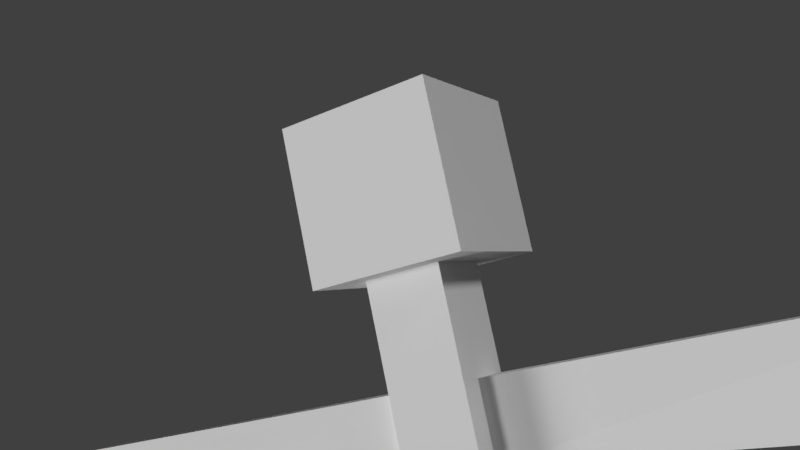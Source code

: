 # Source: entregaP0.blend  (saved by Blender 2.77.0; exported with 4.5.12 LTS)
import bpy
from mathutils import Matrix  # noqa: F401  (used for matrix-valued properties, if any)

bpy.ops.wm.read_factory_settings(use_empty=True)
scene = bpy.context.scene
scene.name = 'Scene'

# ---- collections
col_collection_1 = bpy.data.collections.new('Collection 1'); scene.collection.children.link(col_collection_1)

# ---- materials (node trees are filled in below, after node groups)
mat_material = bpy.data.materials.new('Material')
mat_material.alpha_threshold = 0.0
mat_material.use_transparent_shadow = False
mat_material.roughness = 0.5
mat_material.specular_intensity = 0.0

# ---- material node trees

# ---- world
world_world = bpy.data.worlds.new('World'); scene.world = world_world
world_world.color = (0.05088, 0.05088, 0.05088)
world_world.use_sun_shadow = False
world_world.sun_shadow_jitter_overblur = 0.0
world_world.cycles.sampling_method = 'MANUAL'

# ---- cameras
cam_camera = bpy.data.cameras.new('Camera')
cam_camera.clip_end = 100.0
cam_camera.lens = 35.0
cam_camera.sensor_width = 32.0
cam_camera.sensor_height = 18.0
cam_camera.ortho_scale = 7.314
cam_camera.dof.focus_distance = 0.0
cam_camera.dof.aperture_fstop = 128.0

# ---- lights
light_lamp_001 = bpy.data.lights.new('Lamp.001', 'SUN')
light_lamp_001.transmission_factor = 0.0
light_lamp_001.cutoff_distance = 30.0
light_lamp_001.angle = 0.1993
light_lamp_001.energy = 1.0
light_lamp_001.shadow_buffer_clip_start = 1.001
light_lamp_001.shadow_soft_size = 0.1
light_lamp_001.shadow_cascade_max_distance = 1000.0
light_lamp = bpy.data.lights.new('Lamp', 'SUN')
light_lamp.transmission_factor = 0.0
light_lamp.cutoff_distance = 30.0
light_lamp.angle = 0.1993
light_lamp.energy = 1.0
light_lamp.shadow_buffer_clip_start = 1.001
light_lamp.shadow_soft_size = 0.1
light_lamp.shadow_cascade_max_distance = 1000.0
light_lamp_002 = bpy.data.lights.new('Lamp.002', 'SUN')
light_lamp_002.transmission_factor = 0.0
light_lamp_002.cutoff_distance = 30.0
light_lamp_002.angle = 0.1993
light_lamp_002.energy = 1.0
light_lamp_002.shadow_buffer_clip_start = 1.001
light_lamp_002.shadow_soft_size = 0.1
light_lamp_002.shadow_cascade_max_distance = 1000.0
light_lamp_003 = bpy.data.lights.new('Lamp.003', 'SUN')
light_lamp_003.transmission_factor = 0.0
light_lamp_003.cutoff_distance = 30.0
light_lamp_003.angle = 0.1993
light_lamp_003.energy = 1.0
light_lamp_003.shadow_buffer_clip_start = 1.001
light_lamp_003.shadow_soft_size = 0.1
light_lamp_003.shadow_cascade_max_distance = 1000.0

# ---- meshes
me_cube_002 = bpy.data.meshes.new('Cube.002')
me_cube_002.from_pydata([(6.388, -0.4507, 12.49), (5.98, -0.25, 13.75), (0.4799, -0.25, 12.75), (0.4799, -0.25, 13.75), (5.98, 0.25, 12.75), (5.98, 0.25, 13.75), (0.4799, 0.25, 12.75), (0.4799, 0.25, 13.75), (-1.0, -1.0, 15.12), (-1.0, -1.0, 17.12), (-1.0, 1.0, 15.12), (-1.0, 1.0, 17.12), (1.0, -1.0, 15.12), (1.0, -1.0, 17.12), (1.0, 1.0, 15.12), (1.0, 1.0, 17.12), (-0.5, -0.6093, 5.117), (-0.5, -0.6093, 15.12), (-0.5, 0.3907, 5.117), (-0.5, 0.3907, 15.12), (0.5, -0.6093, 5.117), (0.5, -0.6093, 15.12), (0.5, 0.3907, 5.117), (0.5, 0.3907, 15.12), (-0.3276, 0.1467, 5.137), (0.4384, 0.1467, 5.78), (3.208, 0.1467, 0.9241), (3.974, 0.1467, 1.567), (-0.3276, -0.3533, 5.137), (0.4384, -0.3533, 5.78), (3.208, -0.3533, 0.9241), (3.974, -0.3533, 1.567), (-0.4579, -0.4686, 12.75), (-0.4579, -0.4686, 13.75), (-5.958, -0.4686, 12.75), (-5.958, -0.4686, 13.75), (-0.4579, 0.03142, 12.75), (-0.4579, 0.03142, 13.75), (-5.958, 0.03142, 12.75), (-5.958, 0.03142, 13.75), (0.5267, -0.3533, 5.137), (-0.2394, -0.3533, 5.78), (-3.009, -0.3533, 0.9241), (-3.775, -0.3533, 1.567), (0.5267, 0.1467, 5.137), (-0.2394, 0.1467, 5.78), (-3.009, 0.1467, 0.9241), (-3.775, 0.1467, 1.567)], [], [(1, 3, 2, 0), (3, 7, 6, 2), (7, 5, 4, 6), (5, 1, 0, 4), (0, 2, 6, 4), (5, 7, 3, 1), (9, 11, 10, 8), (11, 15, 14, 10), (15, 13, 12, 14), (13, 9, 8, 12), (8, 10, 14, 12), (13, 15, 11, 9), (17, 19, 18, 16), (19, 23, 22, 18), (23, 21, 20, 22), (21, 17, 16, 20), (16, 18, 22, 20), (21, 23, 19, 17), (25, 27, 26, 24), (27, 31, 30, 26), (31, 29, 28, 30), (29, 25, 24, 28), (24, 26, 30, 28), (29, 31, 27, 25), (33, 35, 34, 32), (35, 39, 38, 34), (39, 37, 36, 38), (37, 33, 32, 36), (32, 34, 38, 36), (37, 39, 35, 33), (41, 43, 42, 40), (43, 47, 46, 42), (47, 45, 44, 46), (45, 41, 40, 44), (40, 42, 46, 44), (45, 47, 43, 41)])
_uv = me_cube_002.uv_layers.new(name='UVMap')
_uv.uv.foreach_set('vector', [0.0, 0.0, 1.0, 0.0, 1.0, 1.0, 0.0, 1.0, 0.0, 0.0, 1.0, 0.0, 1.0, 1.0, 0.0, 1.0, 0.0, 0.0, 1.0, 0.0, 1.0, 1.0, 0.0, 1.0, 0.0, 0.0, 1.0, 0.0, 1.0, 1.0, 0.0, 1.0, 0.0, 0.0, 1.0, 0.0, 1.0, 1.0, 0.0, 1.0, 0.0, 0.0, 1.0, 0.0, 1.0, 1.0, 0.0, 1.0, 0.0, 0.0, 1.0, 0.0, 1.0, 1.0, 0.0, 1.0, 0.0, 0.0, 1.0, 0.0, 1.0, 1.0, 0.0, 1.0, 0.0, 0.0, 1.0, 0.0, 1.0, 1.0, 0.0, 1.0, 0.0, 0.0, 1.0, 0.0, 1.0, 1.0, 1.192e-07, 1.0, 0.0, 0.0, 1.0, 0.0, 1.0, 1.0, 0.0, 1.0, 0.0, 0.0, 1.0, 0.0, 1.0, 1.0, 0.0, 1.0, 0.0, 0.0, 1.0, 0.0, 1.0, 1.0, 0.0, 1.0, 0.0, 0.0, 1.0, 0.0, 1.0, 1.0, 0.0, 1.0, 0.0, 0.0, 1.0, 0.0, 1.0, 1.0, 0.0, 1.0, 0.0, 0.0, 1.0, 0.0, 1.0, 1.0, 0.0, 1.0, 0.0, 0.0, 1.0, 0.0, 1.0, 1.0, 0.0, 1.0, 0.0, 0.0, 1.0, 0.0, 1.0, 1.0, 0.0, 1.0, 0.0, 0.0, 1.0, 0.0, 1.0, 1.0, 0.0, 1.0, 0.0, 0.0, 1.0, 0.0, 1.0, 1.0, 0.0, 1.0, 0.0, 0.0, 1.0, 0.0, 1.0, 1.0, 0.0, 1.0, 0.0, 0.0, 1.0, 0.0, 1.0, 1.0, 0.0, 1.0, 0.0, 0.0, 1.0, 0.0, 1.0, 1.0, 0.0, 1.0, 0.0, 0.0, 1.0, 0.0, 1.0, 1.0, 0.0, 1.0, 0.0, 0.0, 1.0, 0.0, 1.0, 1.0, 0.0, 1.0, 0.0, 0.0, 1.0, 0.0, 1.0, 1.0, 0.0, 1.0, 0.0, 0.0, 1.0, 0.0, 1.0, 1.0, 0.0, 1.0, 0.0, 0.0, 1.0, 0.0, 1.0, 1.0, 0.0, 1.0, 0.0, 0.0, 1.0, 0.0, 1.0, 1.0, 0.0, 1.0, 0.0, 0.0, 1.0, 0.0, 1.0, 1.0, 0.0, 1.0, 0.0, 0.0, 1.0, 0.0, 1.0, 1.0, 0.0, 1.0, 0.0, 0.0, 1.0, 0.0, 1.0, 1.0, 0.0, 1.0, 0.0, 0.0, 1.0, 0.0, 1.0, 1.0, 0.0, 1.0, 0.0, 0.0, 1.0, 0.0, 1.0, 1.0, 0.0, 1.0, 0.0, 0.0, 1.0, 0.0, 1.0, 1.0, 0.0, 1.0, 0.0, 0.0, 1.0, 0.0, 1.0, 1.0, 0.0, 1.0])
me_cube_002.materials.append(mat_material)
me_cube_002.use_remesh_preserve_volume = False
me_cube_002.use_remesh_preserve_attributes = False
me_cube_002.use_mirror_vertex_groups = False
me_cube_002.update()
arm_armature_001 = bpy.data.armatures.new('Armature.001')  # bones are not reproduced

# ---- objects
ob_lamp_001 = bpy.data.objects.new('Lamp.001', light_lamp_001)
ob_armature = bpy.data.objects.new('Armature', arm_armature_001)
ob_cube_001 = bpy.data.objects.new('Cube.001', me_cube_002)
ob_lamp = bpy.data.objects.new('Lamp', light_lamp)
ob_camera = bpy.data.objects.new('Camera', cam_camera)
ob_lamp_002 = bpy.data.objects.new('Lamp.002', light_lamp_002)
ob_lamp_003 = bpy.data.objects.new('Lamp.003', light_lamp_003)

# ---- transforms, parenting, visibility, modifiers, constraints
ob_lamp_001.location = (12.05, -0.4922, 23.55)
ob_lamp_001.rotation_euler = (7.211, -0.6175, 8.202)
ob_lamp_001.lock_rotations_4d = False
ob_lamp_001.empty_display_type = 'ARROWS'
ob_lamp_001.color = (0.0, 0.0, 0.0, 0.0)
ob_lamp_001.lineart.crease_threshold = 0.0
ob_armature.location = (0.02423, -0.1274, 5.3)
ob_armature.hide_viewport = True
ob_armature.lineart.crease_threshold = 0.0
ob_cube_001.parent = ob_armature
ob_cube_001.matrix_parent_inverse = Matrix(((1.0, 0.0, 0.0, -0.02423), (0.0, 1.0, 0.0, 0.1274), (0.0, 0.0, 1.0, -5.3), (0.0, 0.0, 0.0, 1.0)))
ob_cube_001.location = (0.0, 0.0, 0.0)
ob_cube_001.lineart.crease_threshold = 0.0
_vg = ob_cube_001.vertex_groups.new(name='Cintura')
for _i, _w in zip([24, 25, 28, 29], [0.9179, 0.004255, 0.9233, 0.01214]): _vg.add([_i], _w, 'REPLACE')
_vg = ob_cube_001.vertex_groups.new(name='tronc')
_vg = ob_cube_001.vertex_groups.new(name='cap')
_vg.add([8, 9, 10, 11, 12, 13, 14, 15], 1.0, 'REPLACE')
_vg = ob_cube_001.vertex_groups.new(name='brazoIz')
_vg.add([0, 1, 2, 3, 4, 5, 6, 7], 1.0, 'REPLACE')
_vg = ob_cube_001.vertex_groups.new(name='brazoDer')
_vg.add([32, 33, 34, 35, 36, 37, 38, 39], 1.0, 'REPLACE')
_vg = ob_cube_001.vertex_groups.new(name='piernaIz')
for _i, _w in zip([24, 25, 26, 27, 28, 29, 30, 31, 40, 44, 45], [0.08214, 0.9729, 0.9954, 0.9989, 0.07673, 0.9689, 0.9958, 0.9989, 0.586, 0.8595, 0.05931]): _vg.add([_i], _w, 'REPLACE')
_vg = ob_cube_001.vertex_groups.new(name='piernaD')
for _i, _w in zip([40, 41, 42, 43, 44, 45, 46, 47], [0.414, 0.9802, 0.9939, 0.9992, 0.1405, 0.9407, 0.9932, 0.9989]): _vg.add([_i], _w, 'REPLACE')
_m = ob_cube_001.modifiers.new('Armature', 'ARMATURE')
_m.object = ob_armature
ob_lamp.location = (-3.098, -8.762, 18.49)
ob_lamp.rotation_euler = (1.607, -3.142, 5.825)
ob_lamp.lock_rotations_4d = False
ob_lamp.empty_display_type = 'ARROWS'
ob_lamp.color = (0.0, 0.0, 0.0, 0.0)
ob_lamp.lineart.crease_threshold = 0.0
ob_camera.location = (5.067, -9.339, 14.13)
ob_camera.rotation_euler = (1.724, 0.2028, 0.5473)
ob_camera.lock_rotations_4d = False
ob_camera.empty_display_type = 'ARROWS'
ob_camera.color = (0.0, 0.0, 0.0, 0.0)
ob_camera.display_type = 'WIRE'
ob_camera.lineart.crease_threshold = 0.0
ob_lamp_002.location = (-0.2757, 2.414, 14.49)
ob_lamp_002.rotation_euler = (1.855, -0.2519, -1.251)
ob_lamp_002.lock_rotations_4d = False
ob_lamp_002.empty_display_type = 'ARROWS'
ob_lamp_002.color = (0.0, 0.0, 0.0, 0.0)
ob_lamp_002.lineart.crease_threshold = 0.0
ob_lamp_003.location = (-6.434, -4.628, 12.09)
ob_lamp_003.rotation_euler = (4.843, -2.054, 1.961)
ob_lamp_003.lock_rotations_4d = False
ob_lamp_003.empty_display_type = 'ARROWS'
ob_lamp_003.color = (0.0, 0.0, 0.0, 0.0)
ob_lamp_003.lineart.crease_threshold = 0.0

# ---- collection membership
col_collection_1.objects.link(ob_lamp_001)
col_collection_1.objects.link(ob_armature)
col_collection_1.objects.link(ob_cube_001)
col_collection_1.objects.link(ob_lamp)
col_collection_1.objects.link(ob_camera)
col_collection_1.objects.link(ob_lamp_002)
col_collection_1.objects.link(ob_lamp_003)

# ---- scene / render settings (as saved in the file)
scene.camera = ob_camera
scene.frame_start = 0; scene.frame_end = 50; scene.frame_set(3)
scene.render.engine = 'BLENDER_EEVEE_NEXT'
scene.render.resolution_percentage = 50
scene.render.dither_intensity = 0.0
scene.cycles.use_denoising = False
scene.cycles.samples = 128
scene.cycles.sampling_pattern = 'TABULATED_SOBOL'
scene.cycles.light_sampling_threshold = 0.0
scene.cycles.use_adaptive_sampling = False
scene.cycles.use_light_tree = False
scene.cycles.blur_glossy = 0.0
scene.cycles.sample_clamp_indirect = 0.0
scene.view_settings.view_transform = 'Standard'
bpy.context.view_layer.update()
